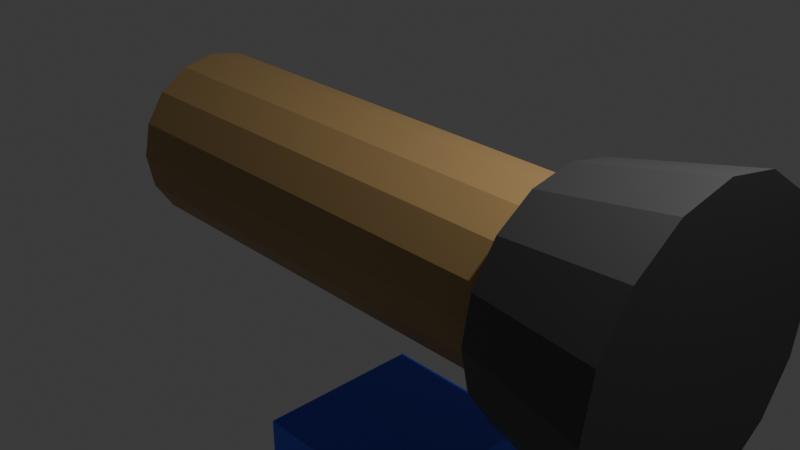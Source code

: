 # Source: 1210_TexturePaint101_.blend  (saved by Blender 4.2.66; exported with 4.5.12 LTS)
import bpy
from mathutils import Matrix  # noqa: F401  (used for matrix-valued properties, if any)

bpy.ops.wm.read_factory_settings(use_empty=True)
scene = bpy.context.scene
scene.name = 'Scene'

# ---- collections
col_collection = bpy.data.collections.new('Collection'); scene.collection.children.link(col_collection)

# ---- images (referenced by path relative to the original .blend; pixels are not part of the script)
import os
ASSET_DIR = os.environ.get("B2B_ASSET_DIR", "")  # directory of the original .blend (textures are referenced by path, not embedded)
HERE = os.path.dirname(os.path.abspath(__file__))  # packed textures are extracted next to this script under _unpacked/

def load_image(name, relpath, width, height, colorspace="sRGB"):
    """Load a texture the original file referenced (path relative to the .blend, or extracted next to this script)."""
    p = next((c for c in (os.path.join(HERE, relpath), os.path.join(ASSET_DIR, relpath)) if relpath and os.path.exists(c)), "")
    if p:
        img = bpy.data.images.load(p, check_existing=True)
        img.name = name
    else:  # same state as the original file: an image datablock whose file is absent (Cycles renders it pink)
        img = bpy.data.images.new(name, width, height)
        img.source = "FILE"
        img.filepath = "//" + (relpath or name)
    img.colorspace_settings.name = colorspace
    return img
img_tp101 = load_image('TP101', '_unpacked/TP101.73e4265c.png', 1024, 1024, 'sRGB')
img_tp101_2 = load_image('TP101_2', '_unpacked/TP101_2.460c152d.png', 1024, 1024, 'sRGB')

# ---- materials (node trees are filled in below, after node groups)
mat_tpmat101 = bpy.data.materials.new('TPMat101')
mat_tpmat101.alpha_threshold = 0.0
mat_tpmat101.use_transparent_shadow = False
mat_tpmat101.roughness = 0.5
mat_tpmat101.line_color = (0.0, 0.0, 0.0, 1.0)
mat_tp101_2 = bpy.data.materials.new('TP101_2')

# ---- material node trees
mat_tpmat101.use_nodes = True; mat_tpmat101.node_tree.nodes.clear()
_N = mat_tpmat101.node_tree.nodes; _L = mat_tpmat101.node_tree.links
n0 = _N.new('ShaderNodeOutputMaterial'); n0.name = 'Material Output'; n0.location = (300, 300)
n1 = _N.new('ShaderNodeBsdfPrincipled'); n1.name = 'Principled BSDF'; n1.location = (10, 300)
n1.inputs[3].default_value = 1.45
n2 = _N.new('ShaderNodeTexImage'); n2.name = 'Image Texture'; n2.location = (-341, 249)
n2.image = img_tp101
_L.new(n1.outputs[0], n0.inputs[0])
_L.new(n2.outputs[0], n1.inputs[0])
n0.is_active_output = True
mat_tp101_2.use_nodes = True; mat_tp101_2.node_tree.nodes.clear()
_N = mat_tp101_2.node_tree.nodes; _L = mat_tp101_2.node_tree.links
n0 = _N.new('ShaderNodeBsdfPrincipled'); n0.name = 'Principled BSDF'; n0.location = (10, 300)
n1 = _N.new('ShaderNodeOutputMaterial'); n1.name = 'Material Output'; n1.location = (300, 300)
n2 = _N.new('ShaderNodeTexImage'); n2.name = 'Image Texture'; n2.location = (-366, 315)
n2.image = img_tp101_2
_L.new(n0.outputs[0], n1.inputs[0])
_L.new(n2.outputs[0], n0.inputs[0])
n1.is_active_output = True

# ---- world
world_world = bpy.data.worlds.new('World'); scene.world = world_world
world_world.use_nodes = True; world_world.node_tree.nodes.clear()
_N = world_world.node_tree.nodes; _L = world_world.node_tree.links
n0 = _N.new('ShaderNodeOutputWorld'); n0.name = 'World Output'; n0.location = (300, 300)
n1 = _N.new('ShaderNodeBackground'); n1.name = 'Background'; n1.location = (10, 300)
n1.inputs[0].default_value = (0.05088, 0.05088, 0.05088, 1.0)
_L.new(n1.outputs[0], n0.inputs[0])
n0.is_active_output = True
world_world.color = (0.05088, 0.05088, 0.05088)
world_world.sun_shadow_jitter_overblur = 0.0

# ---- cameras
cam_camera = bpy.data.cameras.new('Camera')
cam_camera.clip_end = 100.0
cam_camera.ortho_scale = 7.314

# ---- lights
light_light = bpy.data.lights.new('Light', 'POINT')
light_light.energy = 1000.0
light_light.shadow_soft_size = 0.1

# ---- meshes
me_cube = bpy.data.meshes.new('Cube')
me_cube.from_pydata([(1.0, 1.0, 1.0), (1.0, 1.0, -1.0), (1.0, -1.0, 1.0), (1.0, -1.0, -1.0), (-1.0, 1.0, 1.0), (-1.0, 1.0, -1.0), (-1.0, -1.0, 1.0), (-1.0, -1.0, -1.0)], [], [(0, 4, 6, 2), (3, 2, 6, 7), (7, 6, 4, 5), (5, 1, 3, 7), (1, 0, 2, 3), (5, 4, 0, 1)])
_uv = me_cube.uv_layers.new(name='UVMap')
_uv.uv.foreach_set('vector', [0.625, 0.5, 0.875, 0.5, 0.875, 0.75, 0.625, 0.75, 0.375, 0.75, 0.625, 0.75, 0.625, 1.0, 0.375, 1.0, 0.375, 0.0, 0.625, 0.0, 0.625, 0.25, 0.375, 0.25, 0.125, 0.5, 0.375, 0.5, 0.375, 0.75, 0.125, 0.75, 0.375, 0.5, 0.625, 0.5, 0.625, 0.75, 0.375, 0.75, 0.375, 0.25, 0.625, 0.25, 0.625, 0.5, 0.375, 0.5])
me_cube.materials.append(mat_tpmat101)
me_cube.use_mirror_vertex_groups = False
me_cube.use_paint_bone_selection = False
me_cube.use_paint_mask = True
me_cube.update()
me_cylinder_001 = bpy.data.meshes.new('Cylinder.001')
me_cylinder_001.from_pydata([(-3.158, 1.0, 2.384e-07), (3.158, 1.0, 1.192e-07), (-3.158, 0.9239, -0.3827), (3.158, 0.9239, -0.3827), (-3.158, 0.7071, -0.7071), (3.158, 0.7071, -0.7071), (-3.158, 0.3827, -0.9239), (3.158, 0.3827, -0.9239), (-3.158, 0.0, -1.0), (3.158, 2.687e-07, -1.0), (-3.158, -0.3827, -0.9239), (3.158, -0.3827, -0.9239), (-3.158, -0.7071, -0.7071), (3.158, -0.7071, -0.7071), (-3.158, -0.9239, -0.3827), (3.158, -0.9239, -0.3827), (-3.158, -1.0, -5.96e-08), (3.158, -1.0, -1.192e-07), (-3.158, -0.9239, 0.3827), (3.158, -0.9239, 0.3827), (-3.158, -0.7071, 0.7071), (3.158, -0.7071, 0.7071), (-3.158, -0.3827, 0.9239), (3.158, -0.3827, 0.9239), (-3.158, -2.687e-07, 1.0), (3.158, 0.0, 1.0), (-3.158, 0.3827, 0.9239), (3.158, 0.3827, 0.9239), (-3.158, 0.7071, 0.7071), (3.158, 0.7071, 0.7071), (-3.158, 0.9239, 0.3827), (3.158, 0.9239, 0.3827)], [], [(0, 1, 3, 2), (2, 3, 5, 4), (4, 5, 7, 6), (6, 7, 9, 8), (8, 9, 11, 10), (10, 11, 13, 12), (12, 13, 15, 14), (14, 15, 17, 16), (16, 17, 19, 18), (18, 19, 21, 20), (20, 21, 23, 22), (22, 23, 25, 24), (24, 25, 27, 26), (3, 1, 31, 29, 27, 25, 23, 21, 19, 17, 15, 13, 11, 9, 7, 5), (26, 27, 29, 28), (28, 29, 31, 30), (0, 2, 4, 6, 8, 10, 12, 14, 16, 18, 20, 22, 24, 26, 28, 30), (30, 31, 1, 0)])
_uv = me_cylinder_001.uv_layers.new(name='UVMap')
_uv.uv.foreach_set('vector', [0.3499, 0.01096, 0.3499, 0.5575, 0.3161, 0.5575, 0.3161, 0.01096, 0.3161, 0.01096, 0.3161, 0.5575, 0.2823, 0.5575, 0.2823, 0.01096, 0.8225, 0.01096, 0.8225, 0.5575, 0.7887, 0.5575, 0.7887, 0.01096, 0.7887, 0.01096, 0.7887, 0.5575, 0.755, 0.5575, 0.755, 0.01096, 0.755, 0.01096, 0.755, 0.5575, 0.7212, 0.5575, 0.7212, 0.01096, 0.7212, 0.01096, 0.7212, 0.5575, 0.6875, 0.5575, 0.6875, 0.01096, 0.6875, 0.01096, 0.6875, 0.5575, 0.6537, 0.5575, 0.6537, 0.01096, 0.6537, 0.01096, 0.6537, 0.5575, 0.6199, 0.5575, 0.6199, 0.01096, 0.6199, 0.01096, 0.6199, 0.5575, 0.5862, 0.5575, 0.5862, 0.01096, 0.5862, 0.01096, 0.5862, 0.5575, 0.5524, 0.5575, 0.5524, 0.01096, 0.5524, 0.01096, 0.5524, 0.5575, 0.5187, 0.5575, 0.5187, 0.01096, 0.5187, 0.01096, 0.5187, 0.5575, 0.4849, 0.5575, 0.4849, 0.01096, 0.4849, 0.01096, 0.4849, 0.5575, 0.4511, 0.5575, 0.4511, 0.01096, 0.7137, 0.8322, 0.7376, 0.8561, 0.7505, 0.8873, 0.7505, 0.9211, 0.7376, 0.9522, 0.7137, 0.9761, 0.6825, 0.989, 0.6488, 0.989, 0.6176, 0.9761, 0.5937, 0.9522, 0.5808, 0.9211, 0.5808, 0.8873, 0.5937, 0.8561, 0.6176, 0.8322, 0.6488, 0.8193, 0.6825, 0.8193, 0.4511, 0.01096, 0.4511, 0.5575, 0.4174, 0.5575, 0.4174, 0.01096, 0.4174, 0.01096, 0.4174, 0.5575, 0.3836, 0.5575, 0.3836, 0.01096, 0.9292, 0.9522, 0.9053, 0.9761, 0.8742, 0.989, 0.8404, 0.989, 0.8092, 0.9761, 0.7853, 0.9522, 0.7724, 0.9211, 0.7724, 0.8873, 0.7853, 0.8561, 0.8092, 0.8322, 0.8404, 0.8193, 0.8742, 0.8193, 0.9053, 0.8322, 0.9292, 0.8561, 0.9421, 0.8873, 0.9421, 0.9211, 0.3836, 0.01096, 0.3836, 0.5575, 0.3499, 0.5575, 0.3499, 0.01096])
me_cylinder_001.materials.append(mat_tp101_2)
me_cylinder_001.use_paint_bone_selection = False
me_cylinder_001.use_paint_mask = True
me_cylinder_001.update()
me_cylinder_002 = bpy.data.meshes.new('Cylinder.002')
me_cylinder_002.from_pydata([(3.594, 1.629, 2.288e-07), (3.594, 1.505, -0.6235), (3.594, 3.722e-07, -1.629), (3.594, -1.152, 1.152), (3.594, -0.6235, 1.505), (3.594, -6.563e-08, 1.629), (3.594, 0.6235, 1.505), (2.104, 1.285, 2.079e-07), (2.104, 1.187, -0.4916), (2.104, 0.9084, -0.9084), (2.104, 2.278e-07, -1.285), (2.104, -0.9084, -0.9084), (2.104, -1.187, 0.4916), (2.104, 0.9084, 0.9084), (3.594, 1.152, -1.152), (3.594, 0.6235, -1.505), (3.594, -0.6235, -1.505), (3.594, -1.152, -1.152), (3.594, -1.505, -0.6235), (3.594, -1.629, -1.596e-07), (3.594, -1.505, 0.6235), (3.594, 1.152, 1.152), (3.594, 1.505, 0.6235), (2.104, 0.4916, -1.187), (2.104, -0.4916, -1.187), (2.104, -1.187, -0.4916), (2.104, -1.285, -1.165e-07), (2.104, -0.9084, 0.9084), (2.104, -0.4916, 1.187), (2.104, -1.174e-07, 1.285), (2.104, 0.4916, 1.187), (2.104, 1.187, 0.4916)], [], [(7, 0, 1, 8), (8, 1, 14, 9), (9, 14, 15, 23), (23, 15, 2, 10), (10, 2, 16, 24), (24, 16, 17, 11), (11, 17, 18, 25), (25, 18, 19, 26), (26, 19, 20, 12), (12, 20, 3, 27), (27, 3, 4, 28), (28, 4, 5, 29), (29, 5, 6, 30), (30, 6, 21, 13), (13, 21, 22, 31), (31, 22, 0, 7), (1, 0, 22, 21, 6, 5, 4, 3, 20, 19, 18, 17, 16, 2, 15, 14), (31, 7, 8, 9, 23, 10, 24, 11, 25, 26, 12, 27, 28, 29, 30, 13)])
_uv = me_cylinder_002.uv_layers.new(name='UVMap')
_uv.uv.foreach_set('vector', [0.1281, 0.4157, 0.2604, 0.4157, 0.258, 0.4707, 0.1262, 0.459, 0.1262, 0.459, 0.258, 0.4707, 0.2508, 0.5252, 0.1205, 0.502, 0.1205, 0.502, 0.2508, 0.5252, 0.2388, 0.5789, 0.111, 0.5443, 0.111, 0.5443, 0.2388, 0.5789, 0.2221, 0.6313, 0.09787, 0.5857, 0.09787, 0.5857, 0.2221, 0.6313, 0.2009, 0.682, 0.08116, 0.6257, 0.08116, 0.6257, 0.2009, 0.682, 0.1753, 0.7307, 0.06099, 0.6641, 0.06099, 0.6641, 0.1753, 0.7307, 0.1456, 0.777, 0.03753, 0.7006, 0.03753, 0.7006, 0.1456, 0.777, 0.1119, 0.8204, 0.01096, 0.7348, 0.01096, 0.09657, 0.1119, 0.01096, 0.1456, 0.05443, 0.03753, 0.1308, 0.03753, 0.1308, 0.1456, 0.05443, 0.1753, 0.1007, 0.06099, 0.1673, 0.06099, 0.1673, 0.1753, 0.1007, 0.2009, 0.1494, 0.08116, 0.2057, 0.08116, 0.2057, 0.2009, 0.1494, 0.2221, 0.2001, 0.09787, 0.2457, 0.09787, 0.2457, 0.2221, 0.2001, 0.2388, 0.2526, 0.111, 0.2871, 0.111, 0.2871, 0.2388, 0.2526, 0.2508, 0.3062, 0.1205, 0.3294, 0.1205, 0.3294, 0.2508, 0.3062, 0.258, 0.3608, 0.1262, 0.3724, 0.1262, 0.3724, 0.258, 0.3608, 0.2604, 0.4157, 0.1281, 0.4157, 0.5378, 0.6393, 0.5589, 0.6901, 0.5589, 0.7451, 0.5378, 0.7959, 0.4989, 0.8348, 0.4481, 0.8559, 0.3931, 0.8559, 0.3423, 0.8348, 0.3034, 0.7959, 0.2823, 0.7451, 0.2823, 0.6901, 0.3034, 0.6393, 0.3423, 0.6004, 0.3931, 0.5794, 0.4481, 0.5794, 0.4989, 0.6004, 0.7515, 0.596, 0.7822, 0.6266, 0.7988, 0.6667, 0.7988, 0.7101, 0.7822, 0.7501, 0.7515, 0.7808, 0.7115, 0.7974, 0.6681, 0.7974, 0.628, 0.7808, 0.5974, 0.7501, 0.5808, 0.7101, 0.5808, 0.6667, 0.5974, 0.6266, 0.628, 0.596, 0.6681, 0.5794, 0.7115, 0.5794])
me_cylinder_002.materials.append(mat_tp101_2)
me_cylinder_002.use_paint_bone_selection = False
me_cylinder_002.use_paint_mask = True
me_cylinder_002.update()

# ---- objects
ob_cube = bpy.data.objects.new('Cube', me_cube)
ob_light = bpy.data.objects.new('Light', light_light)
ob_camera = bpy.data.objects.new('Camera', cam_camera)
ob_backtp = bpy.data.objects.new('BackTP', me_cylinder_001)
ob_fronttp = bpy.data.objects.new('FrontTP', me_cylinder_002)

# ---- transforms, parenting, visibility, modifiers, constraints
ob_cube.location = (0.0, 0.0, -3.539)
ob_cube.lock_rotations_4d = False
ob_cube.empty_display_type = 'ARROWS'
ob_cube.lineart.crease_threshold = 0.0
ob_light.location = (4.076, 1.005, 5.904)
ob_light.rotation_euler = (0.6503, 0.05522, 1.866)
ob_light.lock_rotations_4d = False
ob_light.empty_display_type = 'ARROWS'
ob_light.color = (0.0, 0.0, 0.0, 0.0)
ob_light.lineart.crease_threshold = 0.0
ob_camera.location = (7.359, -6.926, 4.958)
ob_camera.rotation_euler = (1.109, 0.0, 0.8149)
ob_camera.lock_rotations_4d = False
ob_camera.empty_display_type = 'ARROWS'
ob_camera.color = (0.0, 0.0, 0.0, 0.0)
ob_camera.display_type = 'WIRE'
ob_camera.lineart.crease_threshold = 0.0
ob_backtp.location = (0.0, 0.0, 0.0)
ob_fronttp.location = (0.0, 0.0, 0.0)

# ---- collection membership
col_collection.objects.link(ob_cube)
col_collection.objects.link(ob_light)
col_collection.objects.link(ob_camera)
col_collection.objects.link(ob_backtp)
col_collection.objects.link(ob_fronttp)

# ---- scene / render settings (as saved in the file)
scene.camera = ob_camera
scene.frame_start = 1; scene.frame_end = 250; scene.frame_set(1)
scene.render.engine = 'BLENDER_EEVEE_NEXT'
bpy.context.view_layer.update()

